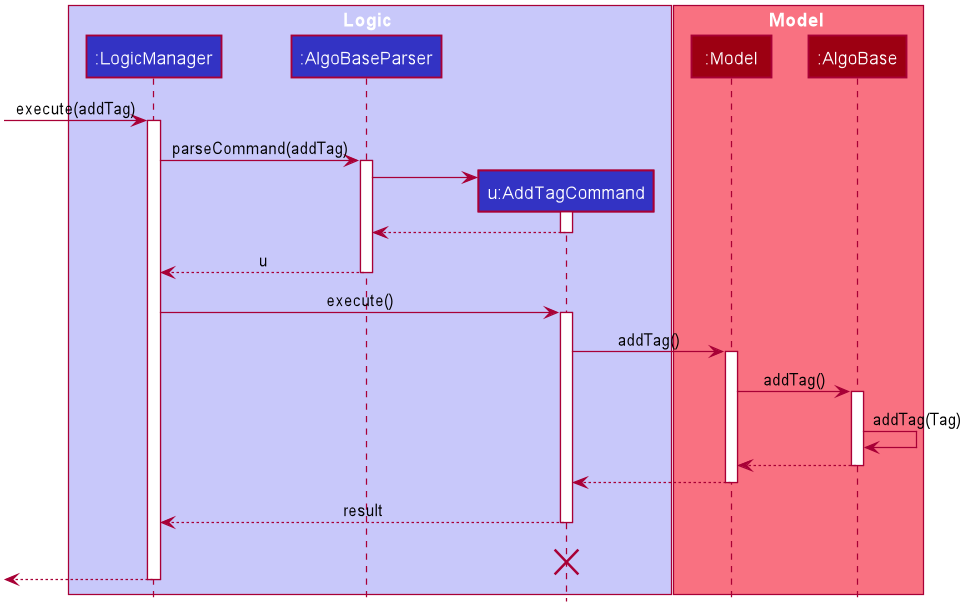

The diagram above was rendered by PlantUML. Its source (embedded in the PNG):
@startuml








skinparam BackgroundColor #FFFFFFF

skinparam Shadowing false

skinparam Class {
    FontColor #FFFFFF
    BorderThickness 1
    BorderColor #FFFFFF
    StereotypeFontColor #FFFFFF
    FontName Arial
}

skinparam Actor {
    BorderColor #000000
    Color #000000
    FontName Arial
}

skinparam Sequence {
    MessageAlign center
    BoxFontSize 15
    BoxPadding 0
    BoxFontColor #FFFFFF
    FontName Arial
}

skinparam Participant {
    FontColor #FFFFFFF
    Padding 20
}

skinparam MinClassWidth 50
skinparam ParticipantPadding 10
skinparam Shadowing false
skinparam DefaultTextAlignment center
skinparam packageStyle Rectangle

hide footbox
hide members
hide circle

box Logic #C8C8FA
participant ":LogicManager" as LogicManager #3333C4
participant ":AlgoBaseParser" as AlgoBaseParser #3333C4
participant "u:AddTagCommand" as AddTagCommand #3333C4
end box

box Model #F97181
participant ":Model" as Model #9D0012
participant ":AlgoBase" as AlgoBase #9D0012
end box
[-> LogicManager : execute(addTag)
activate LogicManager

LogicManager -> AlgoBaseParser : parseCommand(addTag)
activate AlgoBaseParser

create AddTagCommand
AlgoBaseParser -> AddTagCommand
activate AddTagCommand

AddTagCommand --> AlgoBaseParser
deactivate AddTagCommand

AlgoBaseParser --> LogicManager : u
deactivate AlgoBaseParser

LogicManager -> AddTagCommand : execute()
activate AddTagCommand

AddTagCommand -> Model : addTag()
activate Model

Model -> AlgoBase : addTag()
activate AlgoBase

AlgoBase -> AlgoBase :addTag(Tag)
AlgoBase --> Model :
deactivate AlgoBase

Model --> AddTagCommand
deactivate Model

AddTagCommand --> LogicManager : result
deactivate AddTagCommand
AddTagCommand -[hidden]-> LogicManager : result
destroy AddTagCommand

[<--LogicManager
deactivate LogicManager
@enduml